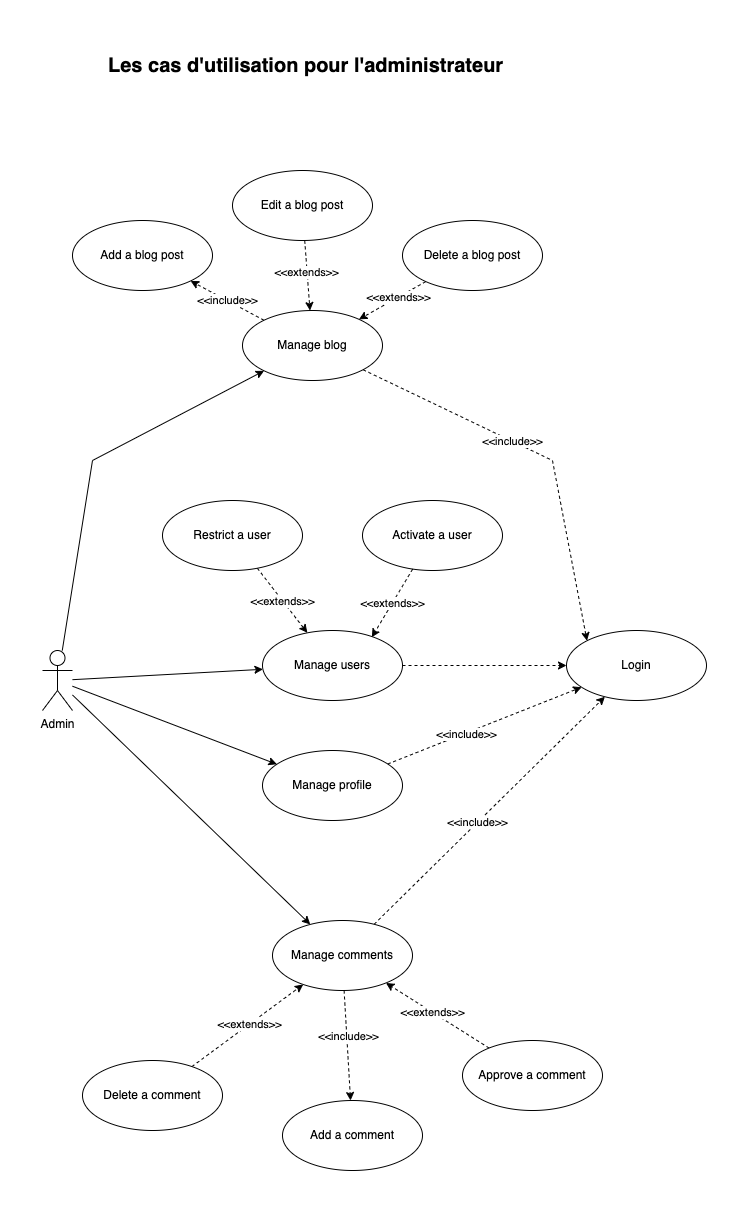

The diagram above was exported from draw.io. Its source (the exported page's mxGraphModel, read from the mxfile embedded in the PNG):
<mxGraphModel dx="3004" dy="2659" grid="1" gridSize="10" guides="1" tooltips="1" connect="1" arrows="1" fold="1" page="1" pageScale="1" pageWidth="827" pageHeight="1169" math="0" shadow="0">
  <root>
    <mxCell id="0" />
    <mxCell id="1" parent="0" />
    <mxCell id="D7LNQYaz65e9ydUhocfK-15" style="edgeStyle=none;rounded=0;orthogonalLoop=1;jettySize=auto;html=1;" parent="1" source="xOX8AM9Qt8nOutrW_kQx-1" target="D7LNQYaz65e9ydUhocfK-5" edge="1">
      <mxGeometry relative="1" as="geometry">
        <Array as="points">
          <mxPoint x="-200" y="190" />
        </Array>
      </mxGeometry>
    </mxCell>
    <mxCell id="D7LNQYaz65e9ydUhocfK-16" style="edgeStyle=none;rounded=0;orthogonalLoop=1;jettySize=auto;html=1;" parent="1" source="xOX8AM9Qt8nOutrW_kQx-1" target="xOX8AM9Qt8nOutrW_kQx-10" edge="1">
      <mxGeometry relative="1" as="geometry" />
    </mxCell>
    <mxCell id="KGLmha1oj7znTr6sclnk-2" style="rounded=0;orthogonalLoop=1;jettySize=auto;html=1;" parent="1" source="xOX8AM9Qt8nOutrW_kQx-1" target="KGLmha1oj7znTr6sclnk-1" edge="1">
      <mxGeometry relative="1" as="geometry" />
    </mxCell>
    <mxCell id="m-p9asnl0ks6GJqzVwnp-2" style="rounded=0;orthogonalLoop=1;jettySize=auto;html=1;" parent="1" source="xOX8AM9Qt8nOutrW_kQx-1" target="m-p9asnl0ks6GJqzVwnp-1" edge="1">
      <mxGeometry relative="1" as="geometry" />
    </mxCell>
    <mxCell id="xOX8AM9Qt8nOutrW_kQx-1" value="Admin" style="shape=umlActor;verticalLabelPosition=bottom;verticalAlign=top;html=1;" parent="1" vertex="1">
      <mxGeometry x="-250" y="380" width="30" height="60" as="geometry" />
    </mxCell>
    <mxCell id="xOX8AM9Qt8nOutrW_kQx-4" value="Add a comment" style="ellipse;whiteSpace=wrap;html=1;" parent="1" vertex="1">
      <mxGeometry x="-10" y="830" width="140" height="70" as="geometry" />
    </mxCell>
    <mxCell id="xOX8AM9Qt8nOutrW_kQx-5" value="Login" style="ellipse;whiteSpace=wrap;html=1;" parent="1" vertex="1">
      <mxGeometry x="274" y="360" width="140" height="70" as="geometry" />
    </mxCell>
    <mxCell id="xOX8AM9Qt8nOutrW_kQx-7" value="Add a blog post" style="ellipse;whiteSpace=wrap;html=1;" parent="1" vertex="1">
      <mxGeometry x="-220" y="-50" width="140" height="70" as="geometry" />
    </mxCell>
    <mxCell id="D7LNQYaz65e9ydUhocfK-22" style="edgeStyle=none;rounded=0;orthogonalLoop=1;jettySize=auto;html=1;dashed=1;" parent="1" source="xOX8AM9Qt8nOutrW_kQx-8" target="D7LNQYaz65e9ydUhocfK-5" edge="1">
      <mxGeometry relative="1" as="geometry" />
    </mxCell>
    <mxCell id="D7LNQYaz65e9ydUhocfK-29" value="&amp;lt;&amp;lt;extends&amp;gt;&amp;gt;" style="edgeLabel;html=1;align=center;verticalAlign=middle;resizable=0;points=[];" parent="D7LNQYaz65e9ydUhocfK-22" vertex="1" connectable="0">
      <mxGeometry x="-0.0784" relative="1" as="geometry">
        <mxPoint x="-1" as="offset" />
      </mxGeometry>
    </mxCell>
    <mxCell id="xOX8AM9Qt8nOutrW_kQx-8" value="Edit a blog post" style="ellipse;whiteSpace=wrap;html=1;" parent="1" vertex="1">
      <mxGeometry x="-60" y="-100" width="140" height="70" as="geometry" />
    </mxCell>
    <mxCell id="D7LNQYaz65e9ydUhocfK-23" style="edgeStyle=none;rounded=0;orthogonalLoop=1;jettySize=auto;html=1;dashed=1;" parent="1" source="xOX8AM9Qt8nOutrW_kQx-9" target="D7LNQYaz65e9ydUhocfK-5" edge="1">
      <mxGeometry relative="1" as="geometry" />
    </mxCell>
    <mxCell id="D7LNQYaz65e9ydUhocfK-30" value="&amp;lt;&amp;lt;extends&amp;gt;&amp;gt;" style="edgeLabel;html=1;align=center;verticalAlign=middle;resizable=0;points=[];" parent="D7LNQYaz65e9ydUhocfK-23" vertex="1" connectable="0">
      <mxGeometry x="-0.1944" y="-1" relative="1" as="geometry">
        <mxPoint as="offset" />
      </mxGeometry>
    </mxCell>
    <mxCell id="xOX8AM9Qt8nOutrW_kQx-9" value="Delete a blog post" style="ellipse;whiteSpace=wrap;html=1;" parent="1" vertex="1">
      <mxGeometry x="110" y="-50" width="140" height="70" as="geometry" />
    </mxCell>
    <mxCell id="D7LNQYaz65e9ydUhocfK-18" style="edgeStyle=none;rounded=0;orthogonalLoop=1;jettySize=auto;html=1;dashed=1;" parent="1" source="xOX8AM9Qt8nOutrW_kQx-10" target="xOX8AM9Qt8nOutrW_kQx-5" edge="1">
      <mxGeometry relative="1" as="geometry" />
    </mxCell>
    <mxCell id="D7LNQYaz65e9ydUhocfK-27" value="&amp;lt;&amp;lt;include&amp;gt;&amp;gt;" style="edgeLabel;html=1;align=center;verticalAlign=middle;resizable=0;points=[];" parent="D7LNQYaz65e9ydUhocfK-18" vertex="1" connectable="0">
      <mxGeometry x="-0.101" y="1" relative="1" as="geometry">
        <mxPoint as="offset" />
      </mxGeometry>
    </mxCell>
    <mxCell id="DykpJdf0SkZOf4AMhroB-5" style="rounded=0;orthogonalLoop=1;jettySize=auto;html=1;dashed=1;" parent="1" source="xOX8AM9Qt8nOutrW_kQx-10" target="xOX8AM9Qt8nOutrW_kQx-4" edge="1">
      <mxGeometry relative="1" as="geometry" />
    </mxCell>
    <mxCell id="DykpJdf0SkZOf4AMhroB-6" value="&amp;lt;&amp;lt;include&amp;gt;&amp;gt;" style="edgeLabel;html=1;align=center;verticalAlign=middle;resizable=0;points=[];" parent="DykpJdf0SkZOf4AMhroB-5" vertex="1" connectable="0">
      <mxGeometry x="-0.1815" y="1" relative="1" as="geometry">
        <mxPoint as="offset" />
      </mxGeometry>
    </mxCell>
    <mxCell id="xOX8AM9Qt8nOutrW_kQx-10" value="Manage comments" style="ellipse;whiteSpace=wrap;html=1;" parent="1" vertex="1">
      <mxGeometry x="-20" y="650" width="140" height="70" as="geometry" />
    </mxCell>
    <mxCell id="D7LNQYaz65e9ydUhocfK-19" style="edgeStyle=none;rounded=0;orthogonalLoop=1;jettySize=auto;html=1;dashed=1;" parent="1" source="xOX8AM9Qt8nOutrW_kQx-11" target="xOX8AM9Qt8nOutrW_kQx-10" edge="1">
      <mxGeometry relative="1" as="geometry" />
    </mxCell>
    <mxCell id="D7LNQYaz65e9ydUhocfK-25" value="&amp;lt;&amp;lt;extends&amp;gt;&amp;gt;" style="edgeLabel;html=1;align=center;verticalAlign=middle;resizable=0;points=[];" parent="D7LNQYaz65e9ydUhocfK-19" vertex="1" connectable="0">
      <mxGeometry x="0.1106" relative="1" as="geometry">
        <mxPoint as="offset" />
      </mxGeometry>
    </mxCell>
    <mxCell id="xOX8AM9Qt8nOutrW_kQx-11" value="Approve a comment" style="ellipse;whiteSpace=wrap;html=1;" parent="1" vertex="1">
      <mxGeometry x="170" y="770" width="140" height="70" as="geometry" />
    </mxCell>
    <mxCell id="D7LNQYaz65e9ydUhocfK-20" style="edgeStyle=none;rounded=0;orthogonalLoop=1;jettySize=auto;html=1;dashed=1;" parent="1" source="xOX8AM9Qt8nOutrW_kQx-12" target="xOX8AM9Qt8nOutrW_kQx-10" edge="1">
      <mxGeometry relative="1" as="geometry" />
    </mxCell>
    <mxCell id="D7LNQYaz65e9ydUhocfK-24" value="&amp;lt;&amp;lt;extends&amp;gt;&amp;gt;" style="edgeLabel;html=1;align=center;verticalAlign=middle;resizable=0;points=[];" parent="D7LNQYaz65e9ydUhocfK-20" vertex="1" connectable="0">
      <mxGeometry x="0.0245" y="1" relative="1" as="geometry">
        <mxPoint as="offset" />
      </mxGeometry>
    </mxCell>
    <mxCell id="xOX8AM9Qt8nOutrW_kQx-12" value="Delete a comment" style="ellipse;whiteSpace=wrap;html=1;" parent="1" vertex="1">
      <mxGeometry x="-210" y="790" width="140" height="70" as="geometry" />
    </mxCell>
    <mxCell id="D7LNQYaz65e9ydUhocfK-17" style="edgeStyle=none;rounded=0;orthogonalLoop=1;jettySize=auto;html=1;entryX=0;entryY=0;entryDx=0;entryDy=0;dashed=1;" parent="1" source="D7LNQYaz65e9ydUhocfK-5" target="xOX8AM9Qt8nOutrW_kQx-5" edge="1">
      <mxGeometry relative="1" as="geometry">
        <Array as="points">
          <mxPoint x="260" y="190" />
        </Array>
      </mxGeometry>
    </mxCell>
    <mxCell id="D7LNQYaz65e9ydUhocfK-28" value="&amp;lt;&amp;lt;include&amp;gt;&amp;gt;" style="edgeLabel;html=1;align=center;verticalAlign=middle;resizable=0;points=[];" parent="D7LNQYaz65e9ydUhocfK-17" vertex="1" connectable="0">
      <mxGeometry x="-0.1644" relative="1" as="geometry">
        <mxPoint as="offset" />
      </mxGeometry>
    </mxCell>
    <mxCell id="D7LNQYaz65e9ydUhocfK-21" value="&amp;lt;&amp;lt;include&amp;gt;&amp;gt;" style="edgeStyle=none;rounded=0;orthogonalLoop=1;jettySize=auto;html=1;dashed=1;" parent="1" source="D7LNQYaz65e9ydUhocfK-5" target="xOX8AM9Qt8nOutrW_kQx-7" edge="1">
      <mxGeometry relative="1" as="geometry" />
    </mxCell>
    <mxCell id="D7LNQYaz65e9ydUhocfK-5" value="Manage blog" style="ellipse;whiteSpace=wrap;html=1;" parent="1" vertex="1">
      <mxGeometry x="-50" y="40" width="140" height="70" as="geometry" />
    </mxCell>
    <mxCell id="KGLmha1oj7znTr6sclnk-3" style="edgeStyle=none;rounded=0;orthogonalLoop=1;jettySize=auto;html=1;dashed=1;" parent="1" source="KGLmha1oj7znTr6sclnk-1" target="xOX8AM9Qt8nOutrW_kQx-5" edge="1">
      <mxGeometry relative="1" as="geometry" />
    </mxCell>
    <mxCell id="KGLmha1oj7znTr6sclnk-1" value="Manage users" style="ellipse;whiteSpace=wrap;html=1;" parent="1" vertex="1">
      <mxGeometry x="-30" y="360" width="140" height="70" as="geometry" />
    </mxCell>
    <mxCell id="y9dw7-Nu9D1jcYiuK53N-2" value="&amp;lt;&amp;lt;extends&amp;gt;&amp;gt;" style="rounded=0;orthogonalLoop=1;jettySize=auto;html=1;dashed=1;" parent="1" source="DykpJdf0SkZOf4AMhroB-1" target="KGLmha1oj7znTr6sclnk-1" edge="1">
      <mxGeometry relative="1" as="geometry">
        <mxPoint x="134.2095183061124" y="315.0792346150756" as="sourcePoint" />
      </mxGeometry>
    </mxCell>
    <mxCell id="DykpJdf0SkZOf4AMhroB-1" value="Restrict a user" style="ellipse;whiteSpace=wrap;html=1;" parent="1" vertex="1">
      <mxGeometry x="-130" y="230" width="140" height="70" as="geometry" />
    </mxCell>
    <mxCell id="DykpJdf0SkZOf4AMhroB-2" value="Activate a user" style="ellipse;whiteSpace=wrap;html=1;" parent="1" vertex="1">
      <mxGeometry x="70" y="230" width="140" height="70" as="geometry" />
    </mxCell>
    <mxCell id="DykpJdf0SkZOf4AMhroB-4" value="&amp;lt;&amp;lt;extends&amp;gt;&amp;gt;" style="rounded=0;orthogonalLoop=1;jettySize=auto;html=1;dashed=1;entryX=0.781;entryY=0.096;entryDx=0;entryDy=0;entryPerimeter=0;" parent="1" source="DykpJdf0SkZOf4AMhroB-2" target="KGLmha1oj7znTr6sclnk-1" edge="1">
      <mxGeometry relative="1" as="geometry">
        <mxPoint x="158.6395183061124" y="309.99923461507564" as="sourcePoint" />
        <mxPoint x="100.0044490503937" y="359.7767645450867" as="targetPoint" />
      </mxGeometry>
    </mxCell>
    <mxCell id="m-p9asnl0ks6GJqzVwnp-3" style="rounded=0;orthogonalLoop=1;jettySize=auto;html=1;dashed=1;" parent="1" source="m-p9asnl0ks6GJqzVwnp-1" target="xOX8AM9Qt8nOutrW_kQx-5" edge="1">
      <mxGeometry relative="1" as="geometry" />
    </mxCell>
    <mxCell id="m-p9asnl0ks6GJqzVwnp-4" value="&amp;lt;&amp;lt;include&amp;gt;&amp;gt;" style="edgeLabel;html=1;align=center;verticalAlign=middle;resizable=0;points=[];" parent="m-p9asnl0ks6GJqzVwnp-3" vertex="1" connectable="0">
      <mxGeometry x="-0.2067" relative="1" as="geometry">
        <mxPoint as="offset" />
      </mxGeometry>
    </mxCell>
    <mxCell id="m-p9asnl0ks6GJqzVwnp-1" value="Manage profile" style="ellipse;whiteSpace=wrap;html=1;" parent="1" vertex="1">
      <mxGeometry x="-30" y="480" width="140" height="70" as="geometry" />
    </mxCell>
    <mxCell id="oyPmfZB4Jn1vD9uFbAUW-1" value="&lt;b&gt;&lt;font style=&quot;font-size: 20px;&quot;&gt;Les cas d'utilisation pour l'administrateur&amp;nbsp;&lt;/font&gt;&lt;/b&gt;" style="text;strokeColor=none;fillColor=none;align=left;verticalAlign=middle;spacingLeft=4;spacingRight=4;overflow=hidden;points=[[0,0.5],[1,0.5]];portConstraint=eastwest;rotatable=0;whiteSpace=wrap;html=1;" vertex="1" parent="1">
      <mxGeometry x="-190" y="-230" width="420" height="50" as="geometry" />
    </mxCell>
  </root>
</mxGraphModel>